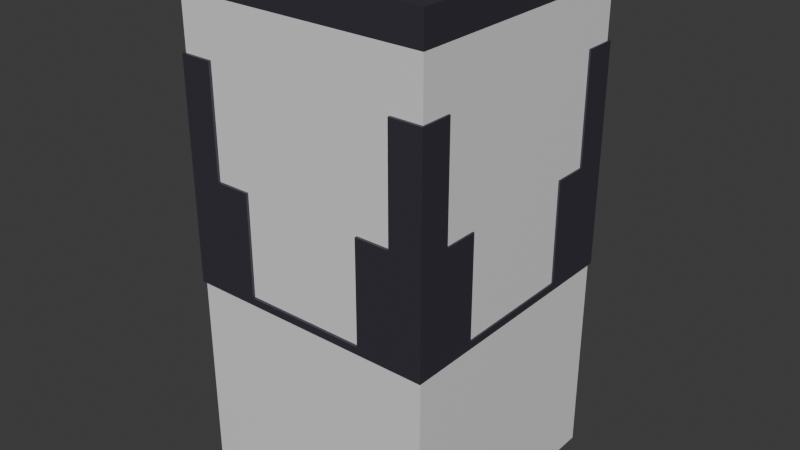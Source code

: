 # Source: control_rod.blend  (saved by Blender 5.1.30; exported with 4.5.12 LTS)
import bpy
from mathutils import Matrix  # noqa: F401  (used for matrix-valued properties, if any)

bpy.ops.wm.read_factory_settings(use_empty=True)
scene = bpy.context.scene
scene.name = 'Scene'

# ---- collections
col_collection = bpy.data.collections.new('Collection'); scene.collection.children.link(col_collection)

# ---- materials (node trees are filled in below, after node groups)
mat_rod_top = bpy.data.materials.new('rod top')
mat_rod_bottom = bpy.data.materials.new('rod bottom')

# ---- material node trees
mat_rod_top.use_nodes = True; mat_rod_top.node_tree.nodes.clear()
_N = mat_rod_top.node_tree.nodes; _L = mat_rod_top.node_tree.links
n0 = _N.new('ShaderNodeBsdfPrincipled'); n0.name = 'Principled BSDF'; n0.location = (-200, 100)
n0.inputs[0].default_value = (0.08497, 0.0751, 0.1015, 1.0)
n0.inputs[1].default_value = 0.5804
n1 = _N.new('ShaderNodeOutputMaterial'); n1.name = 'Material Output'; n1.location = (200, 100)
_L.new(n0.outputs[0], n1.inputs[0])
n1.is_active_output = True
mat_rod_bottom.use_nodes = True; mat_rod_bottom.node_tree.nodes.clear()
_N = mat_rod_bottom.node_tree.nodes; _L = mat_rod_bottom.node_tree.links
n0 = _N.new('ShaderNodeBsdfPrincipled'); n0.name = 'Principled BSDF'; n0.location = (-200, 100)
n1 = _N.new('ShaderNodeOutputMaterial'); n1.name = 'Material Output'; n1.location = (200, 100)
_L.new(n0.outputs[0], n1.inputs[0])
n1.is_active_output = True

# ---- world
world_world = bpy.data.worlds.new('World'); scene.world = world_world
world_world.use_nodes = True; world_world.node_tree.nodes.clear()
_N = world_world.node_tree.nodes; _L = world_world.node_tree.links
n0 = _N.new('ShaderNodeOutputWorld'); n0.name = 'World Output'; n0.location = (200, 100)
n1 = _N.new('ShaderNodeBackground'); n1.name = 'Background'; n1.location = (-200, 100)
n1.inputs[0].default_value = (0.05088, 0.05088, 0.05088, 1.0)
_L.new(n1.outputs[0], n0.inputs[0])
n0.is_active_output = True
world_world.color = (0.05088, 0.05088, 0.05088)
world_world.sun_shadow_jitter_overblur = 0.0

# ---- meshes
me_cube_003 = bpy.data.meshes.new('Cube.003')
me_cube_003.from_pydata([(-0.4961, -0.4961, -1.0), (-0.4961, -0.4961, 1.0), (-0.4961, 0.4961, -1.0), (-0.4961, 0.4961, 1.0), (0.4961, -0.4961, -1.0), (0.4961, -0.4961, 1.0), (0.4961, 0.4961, -1.0), (0.4961, 0.4961, 1.0), (-0.4961, -0.4961, 0.8772), (-0.4961, 0.4961, 0.8772), (0.4961, 0.4961, 0.8772), (0.4961, -0.4961, 0.8772)], [], [(8, 1, 3, 9), (9, 3, 7, 10), (10, 7, 5, 11), (11, 5, 1, 8), (2, 6, 4, 0), (7, 3, 1, 5), (4, 11, 8, 0), (6, 10, 11, 4), (2, 9, 10, 6), (0, 8, 9, 2)])
me_cube_003.polygons.foreach_set('material_index', [0, 0, 0, 0, 1, 0, 1, 1, 1, 1])
_uv = me_cube_003.uv_layers.new(name='UVMap')
_uv.uv.foreach_set('vector', [0.6096, 0.0, 0.625, 0.0, 0.625, 0.25, 0.6096, 0.25, 0.6096, 0.25, 0.625, 0.25, 0.625, 0.5, 0.6096, 0.5, 0.6096, 0.5, 0.625, 0.5, 0.625, 0.75, 0.6096, 0.75, 0.6096, 0.75, 0.625, 0.75, 0.625, 1.0, 0.6096, 1.0, 0.125, 0.5, 0.375, 0.5, 0.375, 0.75, 0.125, 0.75, 0.625, 0.5, 0.875, 0.5, 0.875, 0.75, 0.625, 0.75, 0.375, 0.75, 0.6096, 0.75, 0.6096, 1.0, 0.375, 1.0, 0.375, 0.5, 0.6096, 0.5, 0.6096, 0.75, 0.375, 0.75, 0.375, 0.25, 0.6096, 0.25, 0.6096, 0.5, 0.375, 0.5, 0.375, 0.0, 0.6096, 0.0, 0.6096, 0.25, 0.375, 0.25])
me_cube_003.materials.append(mat_rod_top)
me_cube_003.materials.append(mat_rod_bottom)
me_cube_003.update()
me_cube_001 = bpy.data.meshes.new('Cube.001')
me_cube_001.from_pydata([(0.3763, -0.5067, -0.1932), (0.3763, -0.3798, -0.1932), (0.5032, -0.5067, -0.1932), (0.2412, -0.5067, -0.1932), (0.3763, -0.5067, -0.1649), (0.3763, -0.5067, 0.2361), (0.2412, -0.5067, -0.1649), (0.5032, -0.5067, -0.1649), (0.5032, -0.5067, 0.2361), (0.5032, -0.3798, -0.1649), (0.5032, -0.3798, -0.1932), (0.5032, -0.3798, 0.2361), (0.5032, -0.2447, -0.1649), (0.5032, -0.2447, -0.1932), (0.5032, -0.2447, 0.2361), (0.3763, -0.2447, -0.1649), (0.5032, 0.0, -0.1649), (0.5032, 0.0, -0.1932), (0.3763, 0.0, -0.1649), (0.3763, 0.0, -0.1932), (0.3763, -0.2447, -0.1932), (0.3763, -0.2447, 0.2361), (0.3763, -0.3798, -0.1649), (0.3763, -0.3798, 0.2361), (0.2412, -0.3798, -0.1649), (0.2412, -0.3798, -0.1932), (0.2412, -0.3798, 0.2361), (0.0, -0.3798, -0.1649), (0.0, -0.3798, -0.1932), (0.0, -0.5067, -0.1649), (0.0, -0.5067, -0.1932), (0.2412, -0.5067, 0.2361), (0.3763, -0.3798, 0.6654), (0.3763, -0.5067, 0.6654), (0.5032, -0.3798, 0.6654), (0.5032, -0.5067, 0.6654)], [], [(1, 0, 3, 25), (1, 10, 2, 0), (2, 7, 4, 0), (0, 4, 6, 3), (4, 5, 31, 6), (7, 8, 5, 4), (10, 9, 7, 2), (9, 11, 8, 7), (9, 10, 13, 12), (11, 9, 12, 14), (12, 13, 17, 16), (15, 21, 14, 12), (15, 12, 16, 18), (19, 18, 16, 17), (20, 15, 18, 19), (13, 20, 19, 17), (1, 22, 15, 20), (10, 1, 20, 13), (22, 23, 21, 15), (22, 1, 25, 24), (23, 22, 24, 26), (24, 25, 28, 27), (6, 31, 26, 24), (6, 24, 27, 29), (30, 29, 27, 28), (3, 6, 29, 30), (25, 3, 30, 28), (5, 23, 26, 31), (23, 32, 34, 11), (5, 33, 32, 23), (23, 11, 14, 21), (34, 32, 33, 35), (11, 34, 35, 8), (8, 35, 33, 5)])
_uv = me_cube_001.uv_layers.new(name='UVMap')
_uv.uv.foreach_set('vector', [0.125, 0.5, 0.125, 0.75, 0.125, 0.75, 0.125, 0.5, 0.125, 0.5, 0.375, 0.5, 0.375, 0.75, 0.125, 0.75, 0.375, 0.75, 0.3832, 0.75, 0.3832, 1.0, 0.375, 1.0, 0.375, 1.0, 0.3832, 1.0, 0.3832, 1.0, 0.375, 1.0, 0.3832, 1.0, 0.5, 1.0, 0.5, 1.0, 0.3832, 1.0, 0.3832, 0.75, 0.5, 0.75, 0.5, 1.0, 0.3832, 1.0, 0.375, 0.5, 0.3832, 0.5, 0.3832, 0.75, 0.375, 0.75, 0.3832, 0.5, 0.5, 0.5, 0.5, 0.75, 0.3832, 0.75, 0.3832, 0.5, 0.375, 0.5, 0.375, 0.5, 0.3832, 0.5, 0.5, 0.5, 0.3832, 0.5, 0.3832, 0.5, 0.5, 0.5, 0.3832, 0.5, 0.375, 0.5, 0.375, 0.5, 0.3832, 0.5, 0.3832, 0.25, 0.5, 0.25, 0.5, 0.5, 0.3832, 0.5, 0.3832, 0.25, 0.3832, 0.5, 0.3832, 0.5, 0.3832, 0.25, 0.375, 0.25, 0.3832, 0.25, 0.3832, 0.5, 0.375, 0.5, 0.375, 0.25, 0.3832, 0.25, 0.3832, 0.25, 0.375, 0.25, 0.375, 0.5, 0.125, 0.5, 0.125, 0.5, 0.375, 0.5, 0.375, 0.25, 0.3832, 0.25, 0.3832, 0.25, 0.375, 0.25, 0.375, 0.5, 0.125, 0.5, 0.125, 0.5, 0.375, 0.5, 0.3832, 0.25, 0.5, 0.25, 0.5, 0.25, 0.3832, 0.25, 0.3832, 0.25, 0.375, 0.25, 0.375, 0.25, 0.3832, 0.25, 0.5, 0.25, 0.3832, 0.25, 0.3832, 0.25, 0.5, 0.25, 0.3832, 0.25, 0.375, 0.25, 0.375, 0.25, 0.3832, 0.25, 0.3832, 0.0, 0.5, 0.0, 0.5, 0.25, 0.3832, 0.25, 0.3832, 0.0, 0.3832, 0.25, 0.3832, 0.25, 0.3832, 0.0, 0.375, 0.0, 0.3832, 0.0, 0.3832, 0.25, 0.375, 0.25, 0.375, 1.0, 0.3832, 1.0, 0.3832, 1.0, 0.375, 1.0, 0.125, 0.5, 0.125, 0.75, 0.125, 0.75, 0.125, 0.5, 0.5, 0.0, 0.5, 0.25, 0.5, 0.25, 0.5, 0.0, 0.5, 0.25, 0.625, 0.25, 0.625, 0.5, 0.5, 0.5, 0.5, 0.0, 0.625, 0.0, 0.625, 0.25, 0.5, 0.25, 0.5, 0.25, 0.5, 0.5, 0.5, 0.5, 0.5, 0.25, 0.625, 0.5, 0.875, 0.5, 0.875, 0.75, 0.625, 0.75, 0.5, 0.5, 0.625, 0.5, 0.625, 0.75, 0.5, 0.75, 0.5, 0.75, 0.625, 0.75, 0.625, 1.0, 0.5, 1.0])
me_cube_001.materials.append(mat_rod_top)
me_cube_001.materials.append(mat_rod_bottom)
me_cube_001.update()

# ---- objects
ob_cube = bpy.data.objects.new('Cube', me_cube_003)
ob_cube_001 = bpy.data.objects.new('Cube.001', me_cube_001)

# ---- transforms, parenting, visibility, modifiers, constraints
ob_cube.location = (0.0, 0.0, 0.0)
ob_cube_001.location = (0.0, 0.0, 0.0)
_m = ob_cube_001.modifiers.new('Mirror', 'MIRROR')
_m.use_axis = (True, True, False)

# ---- collection membership
col_collection.objects.link(ob_cube)
col_collection.objects.link(ob_cube_001)

# ---- scene / render settings (as saved in the file)
scene.frame_start = 1; scene.frame_end = 250; scene.frame_set(1)
scene.render.engine = 'BLENDER_EEVEE_NEXT'
scene.render.bake_bias = 0.0
scene.render.bake_samples = 0
scene.cycles.sampling_pattern = 'TABULATED_SOBOL'
scene.eevee.use_volume_custom_range = False
bpy.context.view_layer.update()

# ---- added for rendering (the .blend has no active camera and no usable light): camera, sun
cam_auto = bpy.data.cameras.new('AutoCamera')
cam_auto.lens = 50.0
cam_auto.sensor_width = 36.0
cam_auto.clip_end = 1000.0
ob_auto_camera = bpy.data.objects.new('AutoCamera', cam_auto)
scene.collection.objects.link(ob_auto_camera)
ob_auto_camera.location = (2.27387, -2.72864, 1.81909)
ob_auto_camera.rotation_euler = (1.09748, -7.21219e-08, 0.694738)
scene.camera = ob_auto_camera
light_auto_sun = bpy.data.lights.new('AutoSun', 'SUN')
light_auto_sun.energy = 3.0
light_auto_sun.angle = 0.0523599
ob_auto_sun = bpy.data.objects.new('AutoSun', light_auto_sun)
scene.collection.objects.link(ob_auto_sun)
ob_auto_sun.rotation_euler = (0.872665, 0.174533, 0.523599)
bpy.context.view_layer.update()
